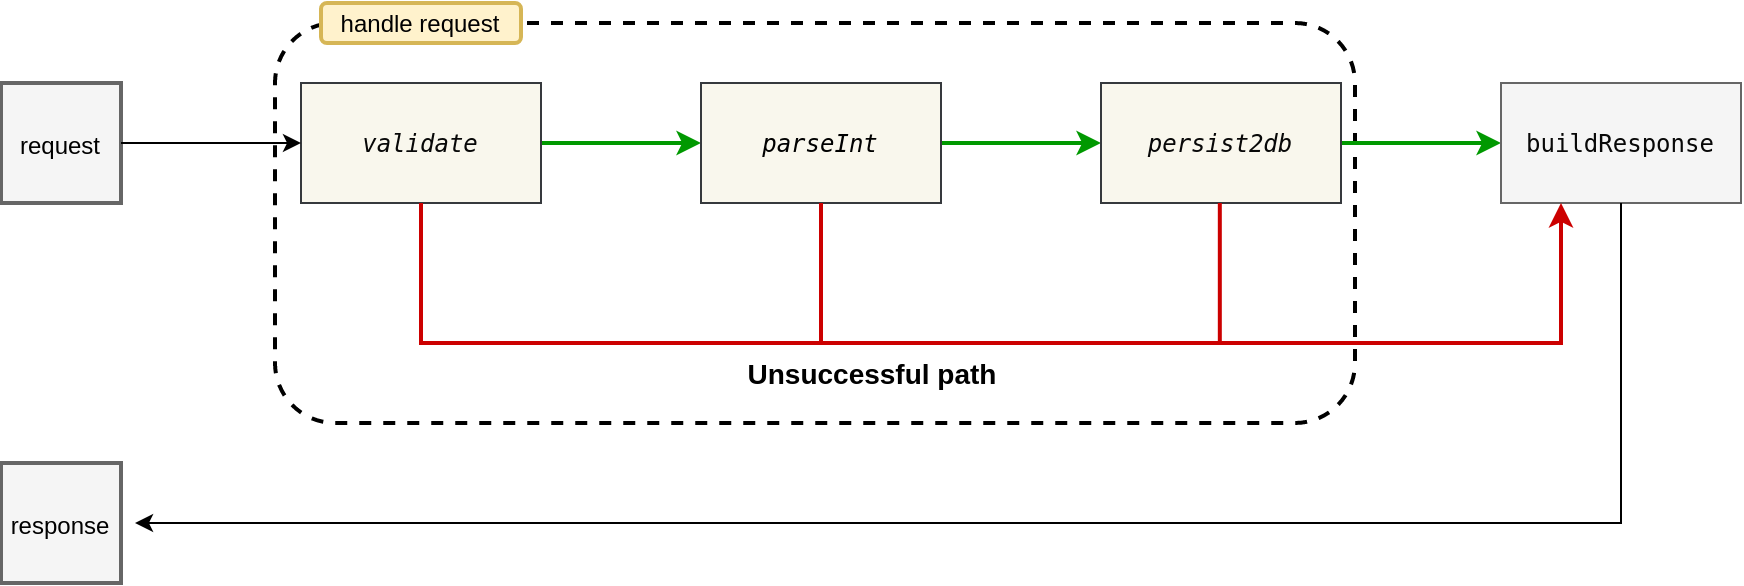

The diagram above was exported from draw.io. Its source (the exported page's mxGraphModel, read from the mxfile embedded in the PNG):
<mxGraphModel dx="1912" dy="726" grid="1" gridSize="10" guides="1" tooltips="1" connect="1" arrows="1" fold="1" page="1" pageScale="1" pageWidth="827" pageHeight="1169" math="0" shadow="0">
  <root>
    <mxCell id="0" />
    <mxCell id="1" parent="0" />
    <mxCell id="2" value="" style="rounded=1;whiteSpace=wrap;html=1;fillColor=none;dashed=1;strokeWidth=2;connectable=0;allowArrows=0;" vertex="1" parent="1">
      <mxGeometry x="30" y="620" width="540" height="200" as="geometry" />
    </mxCell>
    <mxCell id="3" value="" style="edgeStyle=orthogonalEdgeStyle;rounded=0;orthogonalLoop=1;jettySize=auto;html=1;fontColor=#4D9900;strokeColor=#009900;strokeWidth=2;" edge="1" source="4" target="6" parent="1">
      <mxGeometry relative="1" as="geometry" />
    </mxCell>
    <mxCell id="4" value="&lt;pre style=&quot;color: rgb(8 , 8 , 8) ; font-family: &amp;#34;jetbrains mono&amp;#34; , monospace&quot;&gt;&lt;span style=&quot;font-style: italic&quot;&gt;validate&lt;/span&gt;&lt;/pre&gt;" style="rounded=0;whiteSpace=wrap;html=1;fillColor=#f9f7ed;strokeColor=#36393d;" vertex="1" parent="1">
      <mxGeometry x="43" y="650" width="120" height="60" as="geometry" />
    </mxCell>
    <mxCell id="5" value="" style="edgeStyle=orthogonalEdgeStyle;rounded=0;orthogonalLoop=1;jettySize=auto;html=1;fontColor=#4D9900;strokeColor=#009900;strokeWidth=2;" edge="1" source="6" target="8" parent="1">
      <mxGeometry relative="1" as="geometry" />
    </mxCell>
    <mxCell id="6" value="&lt;pre style=&quot;font-family: &amp;#34;jetbrains mono&amp;#34; , monospace&quot;&gt;&lt;pre style=&quot;font-family: &amp;#34;jetbrains mono&amp;#34; , monospace&quot;&gt;&lt;span style=&quot;font-style: italic&quot;&gt;parseInt&lt;/span&gt;&lt;/pre&gt;&lt;/pre&gt;" style="rounded=0;whiteSpace=wrap;html=1;fillColor=#f9f7ed;strokeColor=#36393d;" vertex="1" parent="1">
      <mxGeometry x="243" y="650" width="120" height="60" as="geometry" />
    </mxCell>
    <mxCell id="7" value="" style="edgeStyle=orthogonalEdgeStyle;rounded=0;orthogonalLoop=1;jettySize=auto;html=1;fontColor=#009900;strokeColor=#009900;strokeWidth=2;" edge="1" source="8" target="9" parent="1">
      <mxGeometry relative="1" as="geometry" />
    </mxCell>
    <mxCell id="8" value="&lt;pre style=&quot;color: rgb(8 , 8 , 8) ; font-family: &amp;#34;jetbrains mono&amp;#34; , monospace&quot;&gt;&lt;pre style=&quot;font-family: &amp;#34;jetbrains mono&amp;#34; , monospace&quot;&gt;&lt;pre style=&quot;font-family: &amp;#34;jetbrains mono&amp;#34; , monospace&quot;&gt;&lt;span style=&quot;font-style: italic&quot;&gt;persist2db&lt;/span&gt;&lt;/pre&gt;&lt;/pre&gt;&lt;/pre&gt;" style="rounded=0;whiteSpace=wrap;html=1;fillColor=#f9f7ed;strokeColor=#36393d;" vertex="1" parent="1">
      <mxGeometry x="443" y="650" width="120" height="60" as="geometry" />
    </mxCell>
    <mxCell id="9" value="&lt;pre style=&quot;color: rgb(8 , 8 , 8) ; font-family: &amp;#34;jetbrains mono&amp;#34; , monospace&quot;&gt;&lt;pre style=&quot;font-family: &amp;#34;jetbrains mono&amp;#34; , monospace&quot;&gt;&lt;pre style=&quot;font-family: &amp;#34;jetbrains mono&amp;#34; , monospace&quot;&gt;&lt;pre style=&quot;font-family: &amp;#34;jetbrains mono&amp;#34; , monospace&quot;&gt;buildResponse&lt;/pre&gt;&lt;/pre&gt;&lt;/pre&gt;&lt;/pre&gt;" style="rounded=0;whiteSpace=wrap;html=1;fillColor=#f5f5f5;strokeColor=#666666;fontColor=#333333;" vertex="1" parent="1">
      <mxGeometry x="643" y="650" width="120" height="60" as="geometry" />
    </mxCell>
    <mxCell id="10" value="handle request" style="rounded=1;whiteSpace=wrap;html=1;strokeWidth=2;fillColor=#fff2cc;strokeColor=#d6b656;" vertex="1" parent="1">
      <mxGeometry x="53" y="610" width="100" height="20" as="geometry" />
    </mxCell>
    <mxCell id="11" value="&lt;font color=&quot;#000000&quot; style=&quot;font-size: 12px&quot;&gt;request&lt;/font&gt;" style="whiteSpace=wrap;html=1;aspect=fixed;fontSize=14;fontColor=#333333;strokeWidth=2;fillColor=#f5f5f5;strokeColor=#666666;" vertex="1" parent="1">
      <mxGeometry x="-107" y="650" width="60" height="60" as="geometry" />
    </mxCell>
    <mxCell id="12" value="" style="endArrow=classic;html=1;rounded=0;fontSize=14;fontColor=#CC0000;strokeColor=#000000;strokeWidth=1;entryX=0;entryY=0.5;entryDx=0;entryDy=0;" edge="1" target="4" parent="1">
      <mxGeometry width="50" height="50" relative="1" as="geometry">
        <mxPoint x="-47" y="680" as="sourcePoint" />
        <mxPoint x="30" y="680" as="targetPoint" />
      </mxGeometry>
    </mxCell>
    <mxCell id="13" value="" style="endArrow=classic;html=1;rounded=0;fontSize=12;fontColor=#000000;strokeColor=#000000;strokeWidth=1;exitX=0.5;exitY=1;exitDx=0;exitDy=0;" edge="1" source="9" parent="1">
      <mxGeometry width="50" height="50" relative="1" as="geometry">
        <mxPoint x="860" y="710" as="sourcePoint" />
        <mxPoint x="-40" y="870" as="targetPoint" />
        <Array as="points">
          <mxPoint x="703" y="870" />
        </Array>
      </mxGeometry>
    </mxCell>
    <mxCell id="14" value="" style="endArrow=classic;html=1;rounded=0;fontSize=12;fontColor=#4D9900;strokeColor=#CC0000;strokeWidth=2;exitX=0.5;exitY=1;exitDx=0;exitDy=0;entryX=0.25;entryY=1;entryDx=0;entryDy=0;" edge="1" source="4" target="9" parent="1">
      <mxGeometry width="50" height="50" relative="1" as="geometry">
        <mxPoint x="320" y="550" as="sourcePoint" />
        <mxPoint x="630" y="780" as="targetPoint" />
        <Array as="points">
          <mxPoint x="103" y="780" />
          <mxPoint x="673" y="780" />
        </Array>
      </mxGeometry>
    </mxCell>
    <mxCell id="15" value="" style="endArrow=none;html=1;rounded=0;fontSize=12;fontColor=#4D9900;strokeColor=#CC0000;strokeWidth=2;entryX=0.5;entryY=1;entryDx=0;entryDy=0;" edge="1" target="6" parent="1">
      <mxGeometry width="50" height="50" relative="1" as="geometry">
        <mxPoint x="303" y="780" as="sourcePoint" />
        <mxPoint x="370" y="500" as="targetPoint" />
      </mxGeometry>
    </mxCell>
    <mxCell id="16" value="" style="endArrow=none;html=1;rounded=0;fontSize=12;fontColor=#4D9900;strokeColor=#CC0000;strokeWidth=2;entryX=0.5;entryY=1;entryDx=0;entryDy=0;" edge="1" parent="1">
      <mxGeometry width="50" height="50" relative="1" as="geometry">
        <mxPoint x="502.40999999999985" y="780" as="sourcePoint" />
        <mxPoint x="502.40999999999985" y="710" as="targetPoint" />
      </mxGeometry>
    </mxCell>
    <mxCell id="17" value="&lt;font color=&quot;#000000&quot; style=&quot;font-size: 14px&quot;&gt;&lt;b&gt;Unsuccessful path&lt;/b&gt;&lt;/font&gt;" style="text;html=1;strokeColor=none;fillColor=none;align=center;verticalAlign=middle;whiteSpace=wrap;rounded=0;labelBackgroundColor=none;fontSize=12;fontColor=#990000;" vertex="1" parent="1">
      <mxGeometry x="246.5" y="780" width="163.5" height="30" as="geometry" />
    </mxCell>
    <mxCell id="18" value="&lt;font color=&quot;#000000&quot; style=&quot;font-size: 12px&quot;&gt;response&lt;/font&gt;" style="whiteSpace=wrap;html=1;aspect=fixed;fontSize=14;fontColor=#333333;strokeWidth=2;fillColor=#f5f5f5;strokeColor=#666666;" vertex="1" parent="1">
      <mxGeometry x="-107" y="840" width="60" height="60" as="geometry" />
    </mxCell>
  </root>
</mxGraphModel>